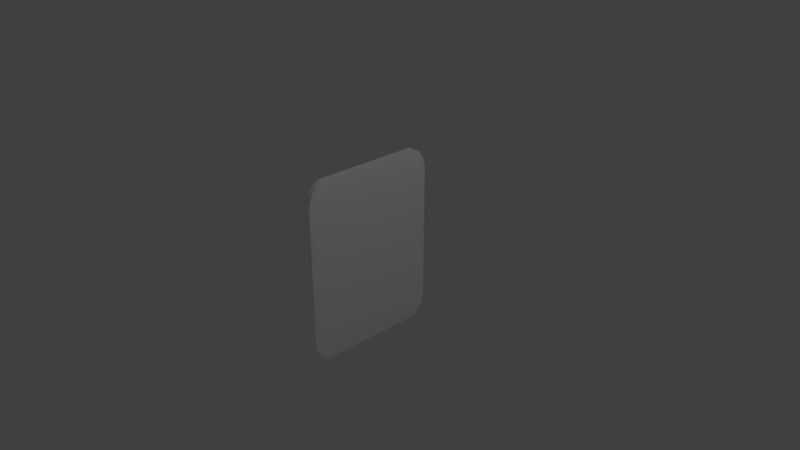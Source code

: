 # Source: SnippetAreaBackground.blend  (saved by Blender 2.79.0; exported with 4.5.12 LTS)
import bpy
from mathutils import Matrix  # noqa: F401  (used for matrix-valued properties, if any)

bpy.ops.wm.read_factory_settings(use_empty=True)
scene = bpy.context.scene
scene.name = 'Scene'

# ---- collections
col_collection_1 = bpy.data.collections.new('Collection 1'); scene.collection.children.link(col_collection_1)

# ---- materials (node trees are filled in below, after node groups)
mat_material = bpy.data.materials.new('Material')
mat_material.alpha_threshold = 0.0
mat_material.use_transparent_shadow = False
mat_material.diffuse_color = (1.0, 1.0, 1.0, 1.0)
mat_material.roughness = 0.5
mat_material.line_color = (0.0, 0.0, 0.0, 1.0)

# ---- material node trees

# ---- world
world_world = bpy.data.worlds.new('World'); scene.world = world_world
world_world.color = (0.05088, 0.05088, 0.05088)
world_world.use_sun_shadow = False
world_world.sun_shadow_jitter_overblur = 0.0
world_world.cycles.sampling_method = 'MANUAL'

# ---- cameras
cam_camera = bpy.data.cameras.new('Camera')
cam_camera.clip_end = 100.0
cam_camera.lens = 35.0
cam_camera.sensor_width = 32.0
cam_camera.sensor_height = 18.0
cam_camera.ortho_scale = 7.314
cam_camera.dof.focus_distance = 0.0
cam_camera.dof.aperture_fstop = 128.0

# ---- lights
light_lamp = bpy.data.lights.new('Lamp', 'POINT')
light_lamp.transmission_factor = 0.0
light_lamp.cutoff_distance = 30.0
light_lamp.energy = 100.0
light_lamp.shadow_buffer_clip_start = 1.001
light_lamp.shadow_soft_size = 0.1
light_lamp.shadow_maximum_resolution = 0.006
light_lamp.use_absolute_resolution = True

# ---- meshes
me_cube = bpy.data.meshes.new('Cube')
me_cube.from_pydata([(0.9553, 0.888, -0.7801), (1.0, 0.7801, -0.7801), (0.9553, 0.7801, -0.888), (0.8967, 0.895, -0.895), (0.888, 0.7801, -0.9553), (0.7801, 0.7801, -1.0), (0.7801, 0.888, -0.9553), (0.895, 0.895, -0.8967), (0.888, 0.9553, -0.7801), (0.895, 0.8967, -0.895), (0.7801, 0.9553, -0.888), (0.7801, 1.0, -0.7801), (0.9553, -0.7801, -0.888), (1.0, -0.7801, -0.7801), (0.9553, -0.888, -0.7801), (0.8967, -0.895, -0.895), (0.888, -0.9553, -0.7801), (0.7801, -1.0, -0.7801), (0.7801, -0.9553, -0.888), (0.895, -0.8967, -0.895), (0.888, -0.7801, -0.9553), (0.895, -0.895, -0.8967), (0.7801, -0.888, -0.9553), (0.7801, -0.7801, -1.0), (-0.7801, -0.9553, -0.888), (-0.7801, -1.0, -0.7801), (-0.888, -0.9553, -0.7801), (-0.895, -0.8967, -0.895), (-0.9553, -0.888, -0.7801), (-1.0, -0.7801, -0.7801), (-0.9553, -0.7801, -0.888), (-0.8967, -0.895, -0.895), (-0.7801, -0.888, -0.9553), (-0.895, -0.895, -0.8967), (-0.888, -0.7801, -0.9553), (-0.7801, -0.7801, -1.0), (-0.888, 0.9553, -0.7801), (-0.7801, 1.0, -0.7801), (-0.7801, 0.9553, -0.888), (-0.895, 0.8967, -0.895), (-0.7801, 0.888, -0.9553), (-0.7801, 0.7801, -1.0), (-0.888, 0.7801, -0.9553), (-0.895, 0.895, -0.8967), (-0.9553, 0.888, -0.7801), (-0.8967, 0.895, -0.895), (-0.9553, 0.7801, -0.888), (-1.0, 0.7801, -0.7801), (0.888, 0.9553, 0.7801), (0.7801, 1.0, 0.7801), (0.7801, 0.9553, 0.888), (0.895, 0.8967, 0.895), (0.7801, 0.888, 0.9553), (0.7801, 0.7801, 1.0), (0.888, 0.7801, 0.9553), (0.895, 0.895, 0.8967), (0.9553, 0.888, 0.7801), (0.8967, 0.895, 0.895), (0.9553, 0.7801, 0.888), (1.0, 0.7801, 0.7801), (0.7801, -0.9553, 0.888), (0.7801, -1.0, 0.7801), (0.888, -0.9553, 0.7801), (0.895, -0.8967, 0.895), (0.9553, -0.888, 0.7801), (1.0, -0.7801, 0.7801), (0.9553, -0.7801, 0.888), (0.8967, -0.895, 0.895), (0.7801, -0.888, 0.9553), (0.895, -0.895, 0.8967), (0.888, -0.7801, 0.9553), (0.7801, -0.7801, 1.0), (-0.9553, -0.7801, 0.888), (-1.0, -0.7801, 0.7801), (-0.9553, -0.888, 0.7801), (-0.8967, -0.895, 0.895), (-0.888, -0.9553, 0.7801), (-0.7801, -1.0, 0.7801), (-0.7801, -0.9553, 0.888), (-0.895, -0.8967, 0.895), (-0.888, -0.7801, 0.9553), (-0.895, -0.895, 0.8967), (-0.7801, -0.888, 0.9553), (-0.7801, -0.7801, 1.0), (-0.9553, 0.888, 0.7801), (-1.0, 0.7801, 0.7801), (-0.9553, 0.7801, 0.888), (-0.8967, 0.895, 0.895), (-0.888, 0.7801, 0.9553), (-0.7801, 0.7801, 1.0), (-0.7801, 0.888, 0.9553), (-0.895, 0.895, 0.8967), (-0.888, 0.9553, 0.7801), (-0.895, 0.8967, 0.895), (-0.7801, 0.9553, 0.888), (-0.7801, 1.0, 0.7801)], [], [(15, 19, 21), (49, 11, 37, 95), (44, 84, 92, 36), (68, 82, 78, 60), (27, 31, 33), (2, 12, 20, 4), (14, 64, 62, 16), (26, 76, 74, 28), (51, 55, 57), (50, 94, 90, 52), (80, 88, 86, 72), (87, 91, 93), (1, 59, 65, 13), (5, 23, 35, 41), (3, 7, 9), (17, 61, 77, 25), (18, 24, 32, 22), (29, 73, 85, 47), (30, 46, 42, 34), (39, 43, 45), (53, 89, 83, 71), (54, 70, 66, 58), (63, 67, 69), (75, 79, 81), (6, 40, 38, 10), (0, 1, 2, 3), (4, 5, 6, 7), (8, 9, 10, 11), (12, 13, 14, 15), (16, 17, 18, 19), (20, 21, 22, 23), (24, 25, 26, 27), (28, 29, 30, 31), (32, 33, 34, 35), (36, 37, 38, 39), (40, 41, 42, 43), (44, 45, 46, 47), (48, 49, 50, 51), (52, 53, 54, 55), (56, 57, 58, 59), (60, 61, 62, 63), (64, 65, 66, 67), (68, 69, 70, 71), (72, 73, 74, 75), (76, 77, 78, 79), (80, 81, 82, 83), (84, 85, 86, 87), (88, 89, 90, 91), (92, 93, 94, 95), (8, 0, 3, 9), (2, 4, 7, 3), (6, 10, 9, 7), (20, 12, 15, 21), (14, 16, 19, 15), (18, 22, 21, 19), (32, 24, 27, 33), (26, 28, 31, 27), (30, 34, 33, 31), (44, 36, 39, 45), (38, 40, 43, 39), (42, 46, 45, 43), (56, 48, 51, 57), (50, 52, 55, 51), (54, 58, 57, 55), (68, 60, 63, 69), (62, 64, 67, 63), (66, 70, 69, 67), (80, 72, 75, 81), (74, 76, 79, 75), (78, 82, 81, 79), (92, 84, 87, 93), (86, 88, 91, 87), (90, 94, 93, 91), (1, 13, 12, 2), (23, 5, 4, 20), (5, 41, 40, 6), (37, 11, 10, 38), (11, 49, 48, 8), (59, 1, 0, 56), (17, 25, 24, 18), (35, 23, 22, 32), (13, 65, 64, 14), (61, 17, 16, 62), (29, 47, 46, 30), (41, 35, 34, 42), (25, 77, 76, 26), (73, 29, 28, 74), (47, 85, 84, 44), (95, 37, 36, 92), (53, 71, 70, 54), (65, 59, 58, 66), (49, 95, 94, 50), (89, 53, 52, 90), (71, 83, 82, 68), (77, 61, 60, 78), (83, 89, 88, 80), (85, 73, 72, 86), (8, 48, 56, 0)])
me_cube.materials.append(mat_material)
me_cube.use_remesh_preserve_volume = False
me_cube.use_remesh_preserve_attributes = False
me_cube.use_mirror_vertex_groups = False
me_cube.update()

# ---- objects
ob_codeblock = bpy.data.objects.new('CodeBlock', me_cube)
ob_lamp = bpy.data.objects.new('Lamp', light_lamp)
ob_camera = bpy.data.objects.new('Camera', cam_camera)

# ---- transforms, parenting, visibility, modifiers, constraints
ob_codeblock.location = (0.0, 0.0, 0.0)
ob_codeblock.scale = (0.05, 0.95, 1.25)
ob_codeblock.lock_rotations_4d = False
ob_codeblock.empty_display_type = 'ARROWS'
ob_codeblock.lineart.crease_threshold = 0.0
ob_lamp.location = (4.076, 1.005, 5.904)
ob_lamp.rotation_euler = (0.6503, 0.05522, 1.866)
ob_lamp.lock_rotations_4d = False
ob_lamp.empty_display_type = 'ARROWS'
ob_lamp.color = (0.0, 0.0, 0.0, 0.0)
ob_lamp.lineart.crease_threshold = 0.0
ob_camera.location = (7.481, -6.508, 5.344)
ob_camera.rotation_euler = (1.109, 0.0, 0.8149)
ob_camera.lock_rotations_4d = False
ob_camera.empty_display_type = 'ARROWS'
ob_camera.color = (0.0, 0.0, 0.0, 0.0)
ob_camera.display_type = 'WIRE'
ob_camera.lineart.crease_threshold = 0.0

# ---- collection membership
col_collection_1.objects.link(ob_codeblock)
col_collection_1.objects.link(ob_lamp)
col_collection_1.objects.link(ob_camera)

# ---- scene / render settings (as saved in the file)
scene.camera = ob_camera
scene.frame_start = 1; scene.frame_end = 250; scene.frame_set(1)
scene.render.engine = 'BLENDER_EEVEE_NEXT'
scene.render.resolution_percentage = 50
scene.render.dither_intensity = 0.0
scene.cycles.use_denoising = False
scene.cycles.samples = 128
scene.cycles.sampling_pattern = 'TABULATED_SOBOL'
scene.cycles.use_adaptive_sampling = False
scene.cycles.use_light_tree = False
scene.cycles.blur_glossy = 0.0
scene.cycles.sample_clamp_indirect = 0.0
scene.view_settings.view_transform = 'Standard'
bpy.context.view_layer.update()
